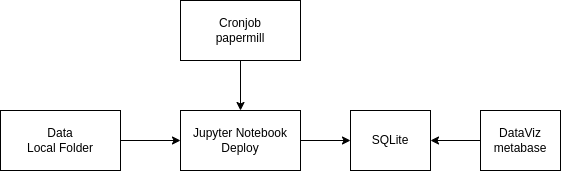

The diagram above was exported from draw.io. Its source (the exported page's mxGraphModel, read from the mxfile embedded in the PNG):
<mxGraphModel dx="868" dy="463" grid="1" gridSize="10" guides="1" tooltips="1" connect="1" arrows="1" fold="1" page="1" pageScale="1" pageWidth="827" pageHeight="1169" math="0" shadow="0">
  <root>
    <mxCell id="0" />
    <mxCell id="1" parent="0" />
    <mxCell id="CD-nhm8hHzI684DH-2q1-3" value="" style="edgeStyle=orthogonalEdgeStyle;rounded=0;orthogonalLoop=1;jettySize=auto;html=1;" parent="1" source="CD-nhm8hHzI684DH-2q1-1" target="CD-nhm8hHzI684DH-2q1-2" edge="1">
      <mxGeometry relative="1" as="geometry" />
    </mxCell>
    <mxCell id="CD-nhm8hHzI684DH-2q1-1" value="DataViz&lt;br&gt;metabase" style="rounded=0;whiteSpace=wrap;html=1;" parent="1" vertex="1">
      <mxGeometry x="520" y="350" width="80" height="60" as="geometry" />
    </mxCell>
    <mxCell id="CD-nhm8hHzI684DH-2q1-2" value="SQLite" style="rounded=0;whiteSpace=wrap;html=1;" parent="1" vertex="1">
      <mxGeometry x="390" y="350" width="80" height="60" as="geometry" />
    </mxCell>
    <mxCell id="CD-nhm8hHzI684DH-2q1-5" style="edgeStyle=orthogonalEdgeStyle;rounded=0;orthogonalLoop=1;jettySize=auto;html=1;entryX=0;entryY=0.5;entryDx=0;entryDy=0;" parent="1" source="CD-nhm8hHzI684DH-2q1-4" target="CD-nhm8hHzI684DH-2q1-2" edge="1">
      <mxGeometry relative="1" as="geometry" />
    </mxCell>
    <mxCell id="CD-nhm8hHzI684DH-2q1-4" value="Jupyter Notebook Deploy" style="rounded=0;whiteSpace=wrap;html=1;" parent="1" vertex="1">
      <mxGeometry x="220" y="350" width="120" height="60" as="geometry" />
    </mxCell>
    <mxCell id="CD-nhm8hHzI684DH-2q1-7" value="" style="edgeStyle=orthogonalEdgeStyle;rounded=0;orthogonalLoop=1;jettySize=auto;html=1;" parent="1" source="CD-nhm8hHzI684DH-2q1-6" target="CD-nhm8hHzI684DH-2q1-4" edge="1">
      <mxGeometry relative="1" as="geometry" />
    </mxCell>
    <mxCell id="CD-nhm8hHzI684DH-2q1-6" value="Cronjob&lt;br&gt;papermill" style="rounded=0;whiteSpace=wrap;html=1;" parent="1" vertex="1">
      <mxGeometry x="220" y="240" width="120" height="60" as="geometry" />
    </mxCell>
    <mxCell id="CD-nhm8hHzI684DH-2q1-9" value="" style="edgeStyle=orthogonalEdgeStyle;rounded=0;orthogonalLoop=1;jettySize=auto;html=1;" parent="1" source="CD-nhm8hHzI684DH-2q1-8" target="CD-nhm8hHzI684DH-2q1-4" edge="1">
      <mxGeometry relative="1" as="geometry" />
    </mxCell>
    <mxCell id="CD-nhm8hHzI684DH-2q1-8" value="Data&lt;br&gt;Local Folder" style="rounded=0;whiteSpace=wrap;html=1;" parent="1" vertex="1">
      <mxGeometry x="40" y="350" width="120" height="60" as="geometry" />
    </mxCell>
  </root>
</mxGraphModel>